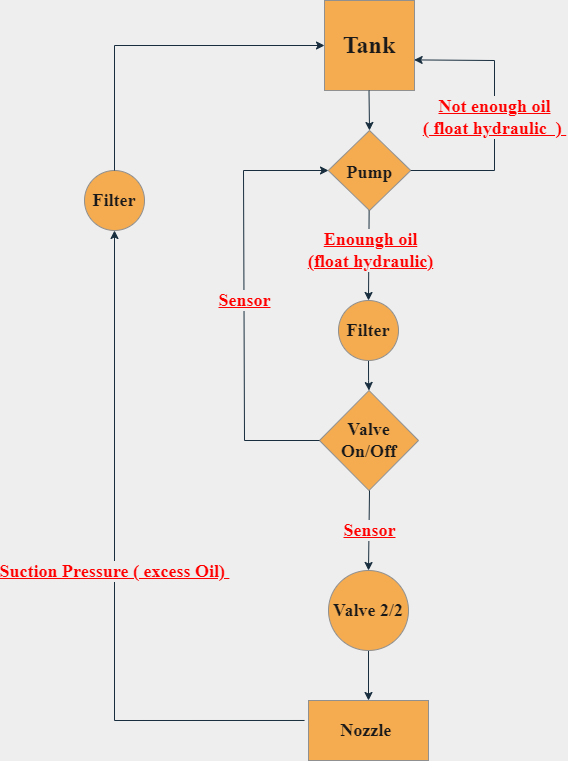

The diagram above was exported from draw.io. Its source (the exported page's mxGraphModel, read from the mxfile embedded in the PNG):
<mxGraphModel dx="993" dy="521" grid="1" gridSize="10" guides="1" tooltips="1" connect="1" arrows="1" fold="1" page="1" pageScale="1" pageWidth="827" pageHeight="1169" background="#EEEEEE" math="0" shadow="0">
  <root>
    <mxCell id="0" />
    <mxCell id="1" parent="0" />
    <mxCell id="l4vIBdZh3yUlZvDMHXVu-1" value="&lt;h1&gt;&lt;font face=&quot;Times New Roman&quot;&gt;Tank&lt;/font&gt;&lt;/h1&gt;" style="whiteSpace=wrap;html=1;aspect=fixed;fillColor=#F5AB50;strokeColor=#909090;fontColor=#1A1A1A;" parent="1" vertex="1">
      <mxGeometry x="400" y="170" width="90" height="90" as="geometry" />
    </mxCell>
    <mxCell id="l4vIBdZh3yUlZvDMHXVu-2" value="" style="endArrow=classic;html=1;rounded=0;strokeColor=#182E3E;fontColor=#1A1A1A;labelBackgroundColor=#EEEEEE;" parent="1" edge="1">
      <mxGeometry width="50" height="50" relative="1" as="geometry">
        <mxPoint x="444.5" y="260" as="sourcePoint" />
        <mxPoint x="445" y="300" as="targetPoint" />
      </mxGeometry>
    </mxCell>
    <mxCell id="l4vIBdZh3yUlZvDMHXVu-3" value="&lt;h1&gt;&lt;font style=&quot;font-size: 18px;&quot;&gt;Pump&lt;/font&gt;&lt;/h1&gt;" style="rhombus;whiteSpace=wrap;html=1;fontFamily=Times New Roman;fillColor=#F5AB50;strokeColor=#909090;fontColor=#1A1A1A;" parent="1" vertex="1">
      <mxGeometry x="403.75" y="300" width="82.5" height="80" as="geometry" />
    </mxCell>
    <mxCell id="l4vIBdZh3yUlZvDMHXVu-6" value="" style="endArrow=classic;html=1;rounded=0;fontFamily=Times New Roman;fontSize=12;fontColor=#1A1A1A;entryX=0.996;entryY=0.66;entryDx=0;entryDy=0;entryPerimeter=0;exitX=1;exitY=0.5;exitDx=0;exitDy=0;strokeColor=#182E3E;labelBackgroundColor=#EEEEEE;" parent="1" source="l4vIBdZh3yUlZvDMHXVu-3" target="l4vIBdZh3yUlZvDMHXVu-1" edge="1">
      <mxGeometry relative="1" as="geometry">
        <mxPoint x="502.5" y="364.5" as="sourcePoint" />
        <mxPoint x="570" y="230" as="targetPoint" />
        <Array as="points">
          <mxPoint x="570" y="340" />
          <mxPoint x="570" y="230" />
        </Array>
      </mxGeometry>
    </mxCell>
    <mxCell id="l4vIBdZh3yUlZvDMHXVu-7" value="&lt;font style=&quot;&quot;&gt;&lt;font style=&quot;font-size: 18px;&quot;&gt;Not enough oil&lt;br&gt;(&amp;nbsp;float hydraulic&amp;nbsp; )&amp;nbsp;&lt;/font&gt;&lt;br&gt;&lt;/font&gt;" style="edgeLabel;resizable=0;html=1;align=center;verticalAlign=middle;fontFamily=Times New Roman;fontSize=12;fontColor=#FF0000;labelBackgroundColor=#EEEEEE;fontStyle=5" parent="l4vIBdZh3yUlZvDMHXVu-6" connectable="0" vertex="1">
      <mxGeometry relative="1" as="geometry" />
    </mxCell>
    <mxCell id="l4vIBdZh3yUlZvDMHXVu-12" value="" style="endArrow=classic;html=1;rounded=0;fontFamily=Times New Roman;fontSize=18;fontColor=#1A1A1A;entryX=0.5;entryY=0;entryDx=0;entryDy=0;strokeColor=#182E3E;labelBackgroundColor=#EEEEEE;" parent="1" target="l4vIBdZh3yUlZvDMHXVu-14" edge="1">
      <mxGeometry relative="1" as="geometry">
        <mxPoint x="444.63" y="380" as="sourcePoint" />
        <mxPoint x="445" y="450" as="targetPoint" />
      </mxGeometry>
    </mxCell>
    <mxCell id="l4vIBdZh3yUlZvDMHXVu-13" value="Enoungh oil&lt;br&gt;(float hydraulic)" style="edgeLabel;resizable=0;html=1;align=center;verticalAlign=middle;fontFamily=Times New Roman;fontSize=18;fontColor=#FF0000;labelBackgroundColor=#EEEEEE;fontStyle=5" parent="l4vIBdZh3yUlZvDMHXVu-12" connectable="0" vertex="1">
      <mxGeometry relative="1" as="geometry">
        <mxPoint x="1" y="-5" as="offset" />
      </mxGeometry>
    </mxCell>
    <mxCell id="VcDpidWv5CNqpb-y7X31-1" value="" style="edgeStyle=orthogonalEdgeStyle;rounded=0;orthogonalLoop=1;jettySize=auto;html=1;fontFamily=Times New Roman;fontSize=18;fontColor=#1A1A1A;strokeColor=#182E3E;labelBackgroundColor=#EEEEEE;" edge="1" parent="1" source="l4vIBdZh3yUlZvDMHXVu-14" target="l4vIBdZh3yUlZvDMHXVu-15">
      <mxGeometry relative="1" as="geometry" />
    </mxCell>
    <mxCell id="l4vIBdZh3yUlZvDMHXVu-14" value="Filter" style="ellipse;whiteSpace=wrap;html=1;aspect=fixed;fontFamily=Times New Roman;fontSize=18;fontColor=#1A1A1A;fillColor=#F5AB50;strokeColor=#909090;fontStyle=1" parent="1" vertex="1">
      <mxGeometry x="414" y="470" width="60" height="60" as="geometry" />
    </mxCell>
    <mxCell id="l4vIBdZh3yUlZvDMHXVu-15" value="Valve On/Off" style="rhombus;whiteSpace=wrap;html=1;fontFamily=Times New Roman;fontSize=18;fontColor=#1A1A1A;fillColor=#F5AB50;strokeColor=#909090;fontStyle=1" parent="1" vertex="1">
      <mxGeometry x="395" y="560" width="99" height="100" as="geometry" />
    </mxCell>
    <mxCell id="l4vIBdZh3yUlZvDMHXVu-20" value="" style="endArrow=classic;html=1;rounded=0;fontFamily=Times New Roman;fontSize=18;fontColor=#1A1A1A;exitX=0;exitY=0.5;exitDx=0;exitDy=0;strokeColor=#182E3E;labelBackgroundColor=#EEEEEE;" parent="1" source="l4vIBdZh3yUlZvDMHXVu-15" edge="1">
      <mxGeometry relative="1" as="geometry">
        <mxPoint x="390" y="610" as="sourcePoint" />
        <mxPoint x="404" y="340" as="targetPoint" />
        <Array as="points">
          <mxPoint x="320" y="610" />
          <mxPoint x="319" y="340" />
        </Array>
      </mxGeometry>
    </mxCell>
    <mxCell id="l4vIBdZh3yUlZvDMHXVu-21" value="Sensor" style="edgeLabel;resizable=0;html=1;align=center;verticalAlign=middle;fontFamily=Times New Roman;fontSize=18;fontColor=#FF0000;labelBackgroundColor=#EEEEEE;fontStyle=5" parent="l4vIBdZh3yUlZvDMHXVu-20" connectable="0" vertex="1">
      <mxGeometry relative="1" as="geometry" />
    </mxCell>
    <mxCell id="l4vIBdZh3yUlZvDMHXVu-29" value="" style="edgeStyle=orthogonalEdgeStyle;rounded=0;orthogonalLoop=1;jettySize=auto;html=1;fontFamily=Times New Roman;fontSize=18;fontColor=#1A1A1A;strokeColor=#182E3E;labelBackgroundColor=#EEEEEE;" parent="1" source="l4vIBdZh3yUlZvDMHXVu-26" target="l4vIBdZh3yUlZvDMHXVu-28" edge="1">
      <mxGeometry relative="1" as="geometry" />
    </mxCell>
    <mxCell id="l4vIBdZh3yUlZvDMHXVu-26" value="Valve 2/2" style="ellipse;whiteSpace=wrap;html=1;aspect=fixed;fontFamily=Times New Roman;fontSize=18;fontColor=#1A1A1A;fillColor=#F5AB50;strokeColor=#909090;fontStyle=1" parent="1" vertex="1">
      <mxGeometry x="404" y="740" width="80" height="80" as="geometry" />
    </mxCell>
    <mxCell id="l4vIBdZh3yUlZvDMHXVu-28" value="Nozzle&amp;nbsp;" style="rounded=0;whiteSpace=wrap;html=1;fontFamily=Times New Roman;fontSize=18;fontColor=#1A1A1A;fillColor=#F5AB50;strokeColor=#909090;fontStyle=1" parent="1" vertex="1">
      <mxGeometry x="384" y="870" width="120" height="60" as="geometry" />
    </mxCell>
    <mxCell id="l4vIBdZh3yUlZvDMHXVu-31" value="" style="endArrow=classic;html=1;rounded=0;fontFamily=Times New Roman;fontSize=18;fontColor=#1A1A1A;entryX=0.5;entryY=0;entryDx=0;entryDy=0;strokeColor=#182E3E;labelBackgroundColor=#EEEEEE;" parent="1" target="l4vIBdZh3yUlZvDMHXVu-26" edge="1">
      <mxGeometry relative="1" as="geometry">
        <mxPoint x="445" y="660" as="sourcePoint" />
        <mxPoint x="444.86" y="700" as="targetPoint" />
      </mxGeometry>
    </mxCell>
    <mxCell id="l4vIBdZh3yUlZvDMHXVu-32" value="Sensor" style="edgeLabel;resizable=0;html=1;align=center;verticalAlign=middle;fontFamily=Times New Roman;fontSize=18;fontColor=#FF0000;labelBackgroundColor=#EEEEEE;fontStyle=5" parent="l4vIBdZh3yUlZvDMHXVu-31" connectable="0" vertex="1">
      <mxGeometry relative="1" as="geometry" />
    </mxCell>
    <mxCell id="VcDpidWv5CNqpb-y7X31-2" value="" style="endArrow=classic;html=1;rounded=0;fontFamily=Times New Roman;fontSize=18;fontColor=#1A1A1A;exitX=-0.033;exitY=0.333;exitDx=0;exitDy=0;exitPerimeter=0;strokeColor=#182E3E;labelBackgroundColor=#EEEEEE;" edge="1" parent="1" source="l4vIBdZh3yUlZvDMHXVu-28">
      <mxGeometry relative="1" as="geometry">
        <mxPoint x="210" y="890" as="sourcePoint" />
        <mxPoint x="190" y="400" as="targetPoint" />
        <Array as="points">
          <mxPoint x="190" y="890" />
        </Array>
      </mxGeometry>
    </mxCell>
    <mxCell id="VcDpidWv5CNqpb-y7X31-3" value="Suction Pressure ( excess Oil)&amp;nbsp;" style="edgeLabel;resizable=0;html=1;align=center;verticalAlign=middle;fontFamily=Times New Roman;fontSize=18;fontColor=#FF0000;labelBackgroundColor=#EEEEEE;fontStyle=5" connectable="0" vertex="1" parent="VcDpidWv5CNqpb-y7X31-2">
      <mxGeometry relative="1" as="geometry" />
    </mxCell>
    <mxCell id="VcDpidWv5CNqpb-y7X31-4" value="Filter" style="ellipse;whiteSpace=wrap;html=1;aspect=fixed;fontFamily=Times New Roman;fontSize=18;fontColor=#1A1A1A;fillColor=#F5AB50;strokeColor=#909090;fontStyle=1" vertex="1" parent="1">
      <mxGeometry x="160" y="340" width="60" height="60" as="geometry" />
    </mxCell>
    <mxCell id="VcDpidWv5CNqpb-y7X31-7" value="" style="endArrow=classic;html=1;rounded=0;fontFamily=Times New Roman;fontSize=18;fontColor=#1A1A1A;entryX=0;entryY=0.5;entryDx=0;entryDy=0;strokeColor=#182E3E;labelBackgroundColor=#EEEEEE;" edge="1" parent="1" target="l4vIBdZh3yUlZvDMHXVu-1">
      <mxGeometry width="50" height="50" relative="1" as="geometry">
        <mxPoint x="190" y="340" as="sourcePoint" />
        <mxPoint x="240" y="290" as="targetPoint" />
        <Array as="points">
          <mxPoint x="190" y="215" />
        </Array>
      </mxGeometry>
    </mxCell>
  </root>
</mxGraphModel>